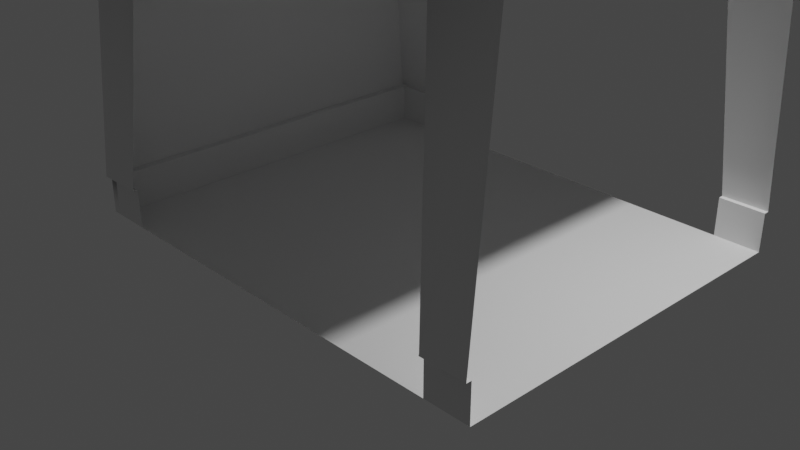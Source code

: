 # Source: TempleHallwayTcorner.blend  (saved by Blender 2.80.44; exported with 4.5.12 LTS)
import bpy
from mathutils import Matrix  # noqa: F401  (used for matrix-valued properties, if any)

bpy.ops.wm.read_factory_settings(use_empty=True)
scene = bpy.context.scene
scene.name = 'Scene'

# ---- collections
col_collection = bpy.data.collections.new('Collection'); scene.collection.children.link(col_collection)

# ---- world
world_world = bpy.data.worlds.new('World'); scene.world = world_world
world_world.use_nodes = True; world_world.node_tree.nodes.clear()
_N = world_world.node_tree.nodes; _L = world_world.node_tree.links
n0 = _N.new('ShaderNodeOutputWorld'); n0.name = 'World Output'; n0.location = (300, 300)
n1 = _N.new('ShaderNodeBackground'); n1.name = 'Background'; n1.location = (10, 300)
n1.inputs[0].default_value = (0.05088, 0.05088, 0.05088, 1.0)
_L.new(n1.outputs[0], n0.inputs[0])
n0.is_active_output = True
world_world.color = (0.05088, 0.05088, 0.05088)
world_world.use_sun_shadow = False
world_world.sun_shadow_jitter_overblur = 0.0

# ---- cameras
cam_camera = bpy.data.cameras.new('Camera')
cam_camera.clip_end = 100.0
cam_camera.ortho_scale = 7.314
cam_camera.dof.focus_distance = 0.0
cam_camera.dof.aperture_fstop = 128.0

# ---- lights
light_light = bpy.data.lights.new('Light', 'POINT')
light_light.transmission_factor = 0.0
light_light.cutoff_distance = 30.0
light_light.energy = 1000.0
light_light.shadow_buffer_clip_start = 1.001
light_light.shadow_soft_size = 0.1
light_light.shadow_maximum_resolution = 0.006
light_light.use_absolute_resolution = True

# ---- meshes
me_plane_001 = bpy.data.meshes.new('Plane.001')
me_plane_001.from_pydata([(2.163, 1.806, 3.35), (2.201, 1.806, 3.35), (-1.382, 1.806, 3.35), (-1.419, 1.806, 3.35), (2.883, 2.055, 0.409), (2.883, 2.0, 0.0), (2.883, 1.669, 3.397), (2.883, 2.0, 0.409), (2.883, 1.773, 3.35), (2.883, 1.81, 3.35), (-2.117, 2.0, 0.409), (-2.117, 2.055, 0.409), (-2.117, 1.773, 3.35), (-2.117, 2.0, 0.0), (-2.117, 1.81, 3.35), (-2.03, 2.055, 0.409), (-2.03, 2.0, 0.409), (-2.03, 2.0, 0.0), (-2.066, 1.773, 3.35), (-1.956, 1.669, 3.397), (2.391, 2.055, 0.409), (2.391, 2.05, 0.409), (2.391, 2.0, 0.409), (-1.609, 2.055, 0.409), (-1.609, 2.0, 0.409), (2.163, 1.81, 3.35), (2.201, 1.81, 3.35), (-1.419, 1.81, 3.35), (-1.382, 1.81, 3.35), (2.391, 2.0, 0.0), (-1.609, 2.0, 0.0), (2.163, -1.806, 3.35), (2.201, -1.806, 3.35), (-1.382, -1.806, 3.35), (-1.419, -1.806, 3.35), (2.883, -2.055, 0.409), (2.883, -2.0, 0.0), (2.883, -1.669, 3.397), (2.883, -2.0, 0.409), (2.883, -1.773, 3.35), (2.883, -1.81, 3.35), (-2.117, -2.0, 0.409), (-2.117, -2.055, 0.409), (-2.117, -1.773, 3.35), (-2.117, -2.0, 0.0), (-2.117, -1.81, 3.35), (-2.03, -2.055, 0.409), (-2.03, -2.0, 0.409), (-2.03, -2.0, 0.0), (-2.066, -1.773, 3.35), (-1.956, -1.669, 3.397), (2.391, -2.055, 0.409), (2.391, -2.05, 0.409), (2.391, -2.0, 0.409), (-1.609, -2.055, 0.409), (-1.609, -2.0, 0.409), (2.163, -1.81, 3.35), (2.201, -1.81, 3.35), (-1.419, -1.81, 3.35), (-1.382, -1.81, 3.35), (2.391, -2.0, 0.0), (-1.609, -2.0, 0.0), (-2.066, 0.0, 3.35), (-1.956, 0.0, 3.397), (-2.117, 0.0, 3.35), (2.883, 0.0, 3.397), (-2.03, 0.0, 0.0), (-2.117, 0.0, 0.409), (-2.03, 0.0, 0.409), (2.883, 0.0, 0.0)], [], [(9, 8, 18, 12, 14, 27, 3, 2, 28, 25, 0, 1, 26), (16, 15, 11, 10), (17, 13, 10, 16), (29, 5, 7, 22), (66, 17, 16, 68), (68, 16, 10, 67), (8, 6, 19, 18), (63, 62, 18, 19), (62, 64, 12, 18), (24, 23, 15, 16), (27, 14, 11, 15, 23), (26, 1, 0, 25), (28, 2, 3, 27), (24, 16, 17, 30), (21, 20, 4, 9, 26), (7, 4, 20, 21, 22), (19, 6, 65, 63), (64, 67, 10, 11, 14, 12), (69, 5, 29, 30, 17, 66), (40, 57, 32, 31, 56, 59, 33, 34, 58, 45, 43, 49, 39), (47, 41, 42, 46), (48, 47, 41, 44), (60, 53, 38, 36), (66, 68, 47, 48), (68, 67, 41, 47), (39, 49, 50, 37), (63, 50, 49, 62), (62, 49, 43, 64), (55, 47, 46, 54), (58, 54, 46, 42, 45), (57, 56, 31, 32), (59, 58, 34, 33), (55, 61, 48, 47), (52, 57, 40, 35, 51), (38, 53, 52, 51, 35), (50, 63, 65, 37), (64, 43, 45, 42, 41, 67), (69, 66, 48, 61, 60, 36)])
me_plane_001.polygons.foreach_set('use_smooth', [True] * 38)
_k = set([(4, 20), (5, 29), (6, 19), (7, 22), (8, 18), (10, 11), (10, 67), (11, 14), (11, 15), (15, 16), (15, 23), (16, 17), (16, 24), (16, 68), (17, 30), (17, 66), (18, 19), (18, 62), (19, 63), (20, 21), (25, 26), (27, 28), (35, 51), (36, 60), (37, 50), (38, 53), (39, 49), (41, 42), (41, 67), (42, 45), (42, 46), (46, 47), (46, 54), (47, 48), (47, 55), (47, 68), (48, 61), (48, 66), (49, 50), (49, 62), (50, 63), (51, 52), (56, 57), (58, 59)])
me_plane_001.attributes.new('sharp_edge', 'BOOLEAN', 'EDGE').data.foreach_set('value', [ (min(e.vertices), max(e.vertices)) in _k for e in me_plane_001.edges])
_uv = me_plane_001.uv_layers.new(name='Hallway')
_uv.uv.foreach_set('vector', [0.4921, 0.0004309, 0.4967, 0.0004309, 0.4967, 0.547, 0.4967, 0.5527, 0.4921, 0.5527, 0.4921, 0.4756, 0.4926, 0.4756, 0.4926, 0.4715, 0.4921, 0.4715, 0.4921, 0.07989, 0.4926, 0.07989, 0.4926, 0.07577, 0.4921, 0.07577, 0.9893, 0.006103, 0.9893, 0.0, 1.0, 0.0, 1.0, 0.006103, 0.7459, 0.5994, 0.7459, 0.609, 0.7962, 0.609, 0.7962, 0.5994, 0.7962, 0.6653, 0.7962, 0.7198, 0.7459, 0.7198, 0.7459, 0.6653, 0.9878, 0.6772, 0.9878, 0.8988, 0.9375, 0.8988, 0.9375, 0.6772, 0.9893, 0.2278, 0.9893, 0.006103, 1.0, 0.006103, 1.0, 0.2278, 0.4967, 0.0004309, 0.5094, 5.285e-08, 0.5094, 0.5345, 0.4967, 0.547, 0.7148, 0.5345, 0.7148, 0.547, 0.4967, 0.547, 0.5094, 0.5345, 0.7148, 0.547, 0.7148, 0.5527, 0.4967, 0.5527, 0.4967, 0.547, 0.9375, 0.006103, 0.9375, 0.0, 0.9893, 0.0, 0.9893, 0.006103, 0.3618, 0.5445, 0.4477, 0.5445, 0.4477, 0.8711, 0.437, 0.8711, 0.3852, 0.8711, 0.4628, 0.5445, 0.4623, 0.5445, 0.4623, 0.5486, 0.4628, 0.5486, 0.4618, 0.5486, 0.4623, 0.5486, 0.4623, 0.5445, 0.4618, 0.5445, 0.7962, 0.5527, 0.7962, 0.5994, 0.7459, 0.5994, 0.7459, 0.5527, 0.6014, 0.5527, 0.6014, 0.5527, 0.662, 0.5527, 0.662, 0.8793, 0.578, 0.8793, 0.4545, 0.5445, 0.4613, 0.5445, 0.4613, 0.599, 0.4607, 0.599, 0.4545, 0.599, 0.5094, 0.5345, 0.5094, 5.285e-08, 0.7148, 0.0, 0.7148, 0.5345, 0.3618, 0.7722, 1.833e-08, 0.7722, 0.0, 0.5506, 3.667e-09, 0.5445, 0.3618, 0.5717, 0.3618, 0.5758, 0.2461, 5.285e-08, 0.4921, 0.0, 0.4921, 0.05452, 0.4921, 0.4978, 0.4921, 0.5445, 0.2461, 0.5445, 0.9375, 0.0004308, 0.9375, 0.07577, 0.937, 0.07577, 0.937, 0.07989, 0.9375, 0.07989, 0.9375, 0.4715, 0.937, 0.4715, 0.937, 0.4756, 0.9375, 0.4756, 0.9375, 0.5527, 0.9329, 0.5527, 0.9329, 0.547, 0.9329, 0.0004308, 0.9893, 0.4494, 1.0, 0.4494, 1.0, 0.4555, 0.9893, 0.4555, 0.7459, 0.6186, 0.7962, 0.6186, 0.7962, 0.609, 0.7459, 0.609, 0.8465, 0.6072, 0.7962, 0.6072, 0.7962, 0.5527, 0.8465, 0.5527, 0.9878, 0.6772, 0.9375, 0.6772, 0.9375, 0.4555, 0.9878, 0.4555, 0.9893, 0.2278, 1.0, 0.2278, 1.0, 0.4494, 0.9893, 0.4494, 0.9329, 0.0004308, 0.9329, 0.547, 0.9202, 0.5345, 0.9202, 0.0, 0.7148, 0.5345, 0.9202, 0.5345, 0.9329, 0.547, 0.7148, 0.547, 0.7148, 0.547, 0.9329, 0.547, 0.9329, 0.5527, 0.7148, 0.5527, 0.9375, 0.4494, 0.9893, 0.4494, 0.9893, 0.4555, 0.9375, 0.4555, 0.4921, 0.8793, 0.5155, 0.5527, 0.5673, 0.5527, 0.578, 0.5527, 0.578, 0.8793, 0.4628, 0.5445, 0.4628, 0.5486, 0.4632, 0.5486, 0.4632, 0.5445, 0.4618, 0.5486, 0.4618, 0.5445, 0.4613, 0.5445, 0.4613, 0.5486, 0.7962, 0.6653, 0.7459, 0.6653, 0.7459, 0.6186, 0.7962, 0.6186, 0.6853, 0.8793, 0.662, 0.5527, 0.7459, 0.5527, 0.7459, 0.8793, 0.6853, 0.8793, 0.4545, 0.5445, 0.4545, 0.599, 0.4483, 0.599, 0.4477, 0.599, 0.4477, 0.5445, 0.9202, 0.5345, 0.7148, 0.5345, 0.7148, 0.0, 0.9202, 0.0, 0.3618, 0.7722, 0.3618, 0.9687, 0.3618, 0.9728, 4.033e-08, 1.0, 4.4e-08, 0.9939, 1.833e-08, 0.7722, 0.2461, 5.285e-08, 0.2461, 0.5445, 1.027e-07, 0.5445, 1.027e-07, 0.4978, 0.0, 0.05452, 0.0, 1.057e-07])
me_plane_001.use_remesh_preserve_volume = False
me_plane_001.use_remesh_preserve_attributes = False
me_plane_001.use_mirror_vertex_groups = False
me_plane_001.update()
me_plane_001.normals_split_custom_set([tuple(v) for v in zip(*[iter([0.002824, -0.6772, -0.7358, 0.0, 4.361e-07, -1.0, 0.0, 2.908e-07, -1.0, 0.7071, 1.542e-07, -0.7071, 0.5818, -0.5507, -0.5985, 3.508e-08, -0.4176, -0.9086, 0.0, 2.181e-07, -1.0, 0.0, 2.181e-07, -1.0, 0.0, 2.181e-07, -1.0, 0.0, 1.514e-05, -1.0, 0.0, 1.514e-05, -1.0, 0.0, 1.514e-05, -1.0, 0.001742, -0.4176, -0.9086, 0.0, 0.0, 1.0, 0.0, 0.0, 1.0, 0.0, 0.0, 1.0, 0.0, 0.0, 1.0, 0.0, 1.0, 0.0, 0.0, 1.0, 0.0, 0.0, 1.0, 0.0, 0.0, 1.0, 0.0, 0.0, -1.0, 0.0, 0.0, -1.0, 0.0, 0.0, -1.0, 0.0, 0.0, -1.0, 0.0, 1.0, 0.0, 0.0, 1.0, 0.0, 0.0, 1.0, 0.0, 0.0, 1.0, 0.0, 0.0, 0.0, 0.0, 1.0, 0.0, 0.0, 1.0, 0.0, 0.0, 1.0, 0.0, 0.0, 1.0, 0.0, -0.4172, -0.9088, 0.0, -0.4172, -0.9088, 0.0, -0.4172, -0.9088, 0.0, -0.4172, -0.9088, 0.3972, 0.0, -0.9177, 0.3972, 0.0, -0.9177, 0.3972, 0.0, -0.9177, 0.3972, 0.0, -0.9177, 0.0, 0.0, -1.0, 0.7071, 0.0, -0.7071, 0.7071, 1.542e-07, -0.7071, 0.0, 2.908e-07, -1.0, 0.0, 0.0, 1.0, 0.0, 0.0, 1.0, 0.0, 0.0, 1.0, 0.0, 0.0, 1.0, 3.508e-08, -0.4176, -0.9086, 0.5818, -0.5507, -0.5985, 8.372e-08, -0.9965, -0.08308, 8.372e-08, -0.9965, -0.08308, 8.372e-08, -0.9965, -0.08308, 0.001742, -0.4176, -0.9086, 0.0, 1.514e-05, -1.0, 0.0, 1.514e-05, -1.0, 0.0, 1.514e-05, -1.0, 0.0, 2.181e-07, -1.0, 0.0, 2.181e-07, -1.0, 0.0, 2.181e-07, -1.0, 3.508e-08, -0.4176, -0.9086, 0.0, -1.0, 0.0, 0.0, -1.0, 0.0, 0.0, -1.0, 0.0, 0.0, -1.0, 0.0, 0.004156, -0.9966, -0.08282, 0.004156, -0.9966, -0.08282, 0.004156, -0.9966, -0.08282, 0.002824, -0.6772, -0.7358, 0.001742, -0.4176, -0.9086, 0.0, 0.0, 1.0, 0.0, 0.0, 1.0, 0.0, 0.0, 1.0, 0.0, 0.0, 1.0, 0.0, 0.0, 1.0, 0.0, 0.0, -1.0, 0.0, 0.0, -1.0, 0.0, 0.0, -1.0, 0.0, 0.0, -1.0, 0.7071, 0.0, -0.7071, 1.0, 0.0, 0.0, 1.0, 0.0, 0.0, 1.0, 0.0, 0.0, 0.5818, -0.5507, -0.5985, 0.7071, 1.542e-07, -0.7071, 0.0, 0.0, 1.0, 0.0, 0.0, 1.0, 0.0, 0.0, 1.0, 0.0, 0.0, 1.0, 0.0, 0.0, 1.0, 0.0, 0.0, 1.0, 0.002824, 0.6772, -0.7358, 0.001742, 0.4176, -0.9086, 0.0, -1.514e-05, -1.0, 0.0, -1.514e-05, -1.0, 0.0, -1.514e-05, -1.0, 0.0, -2.181e-07, -1.0, 0.0, -2.181e-07, -1.0, 0.0, -2.181e-07, -1.0, 3.508e-08, 0.4176, -0.9086, 0.5818, 0.5507, -0.5985, 0.7071, -1.542e-07, -0.7071, 0.0, -2.908e-07, -1.0, 0.0, -4.361e-07, -1.0, 0.0, 0.0, 1.0, 0.0, 0.0, 1.0, 0.0, 0.0, 1.0, 0.0, 0.0, 1.0, 0.0, -1.0, 0.0, 0.0, -1.0, 0.0, 0.0, -1.0, 0.0, 0.0, -1.0, 0.0, 0.0, 1.0, 0.0, 0.0, 1.0, 0.0, 0.0, 1.0, 0.0, 0.0, 1.0, 0.0, 1.0, 0.0, 0.0, 1.0, 0.0, 0.0, 1.0, 0.0, 0.0, 1.0, 0.0, 0.0, 0.0, 0.0, 1.0, 0.0, 0.0, 1.0, 0.0, 0.0, 1.0, 0.0, 0.0, 1.0, 0.0, 0.4172, -0.9088, 0.0, 0.4172, -0.9088, 0.0, 0.4172, -0.9088, 0.0, 0.4172, -0.9088, 0.3972, 0.0, -0.9177, 0.3972, 0.0, -0.9177, 0.3972, 0.0, -0.9177, 0.3972, 0.0, -0.9177, 0.0, 0.0, -1.0, 0.0, -2.908e-07, -1.0, 0.7071, -1.542e-07, -0.7071, 0.7071, 0.0, -0.7071, 0.0, 0.0, 1.0, 0.0, 0.0, 1.0, 0.0, 0.0, 1.0, 0.0, 0.0, 1.0, 3.508e-08, 0.4176, -0.9086, 8.372e-08, 0.9965, -0.08308, 8.372e-08, 0.9965, -0.08308, 8.372e-08, 0.9965, -0.08308, 0.5818, 0.5507, -0.5985, 0.001742, 0.4176, -0.9086, 0.0, -1.514e-05, -1.0, 0.0, -1.514e-05, -1.0, 0.0, -1.514e-05, -1.0, 0.0, -2.181e-07, -1.0, 3.508e-08, 0.4176, -0.9086, 0.0, -2.181e-07, -1.0, 0.0, -2.181e-07, -1.0, 0.0, 1.0, 0.0, 0.0, 1.0, 0.0, 0.0, 1.0, 0.0, 0.0, 1.0, 0.0, 0.004156, 0.9966, -0.08282, 0.001742, 0.4176, -0.9086, 0.002824, 0.6772, -0.7358, 0.004156, 0.9966, -0.08282, 0.004156, 0.9966, -0.08282, 8.595e-09, 0.0, 1.0, 8.595e-09, 0.0, 1.0, 8.595e-09, 0.0, 1.0, 8.595e-09, 0.0, 1.0, 8.595e-09, 0.0, 1.0, 0.0, 0.0, -1.0, 0.0, 0.0, -1.0, 0.0, 0.0, -1.0, 0.0, 0.0, -1.0, 0.7071, 0.0, -0.7071, 0.7071, -1.542e-07, -0.7071, 0.5818, 0.5507, -0.5985, 1.0, 0.0, 0.0, 1.0, 0.0, 0.0, 1.0, 0.0, 0.0, 0.0, 0.0, 1.0, 0.0, 0.0, 1.0, 0.0, 0.0, 1.0, 0.0, 0.0, 1.0, 0.0, 0.0, 1.0, 0.0, 0.0, 1.0])] * 3)])

# ---- objects
ob_light = bpy.data.objects.new('Light', light_light)
ob_camera = bpy.data.objects.new('Camera', cam_camera)
ob_hallwaycorner = bpy.data.objects.new('HallwayCorner', me_plane_001)

# ---- transforms, parenting, visibility, modifiers, constraints
ob_light.location = (4.076, 1.005, 5.904)
ob_light.rotation_euler = (0.6503, 0.05522, 1.866)
ob_light.lock_rotations_4d = False
ob_light.empty_display_type = 'ARROWS'
ob_light.color = (0.0, 0.0, 0.0, 0.0)
ob_light.lineart.crease_threshold = 0.0
ob_camera.location = (7.359, -6.926, 4.958)
ob_camera.rotation_euler = (1.109, 0.0, 0.8149)
ob_camera.lock_rotations_4d = False
ob_camera.empty_display_type = 'ARROWS'
ob_camera.color = (0.0, 0.0, 0.0, 0.0)
ob_camera.display_type = 'WIRE'
ob_camera.lineart.crease_threshold = 0.0
ob_hallwaycorner.location = (0.0, 0.0, 0.0)
ob_hallwaycorner.rotation_euler = (-1.629e-07, 0.0, 0.0)
ob_hallwaycorner.color = (0.8, 0.8, 0.8, 1.0)
ob_hallwaycorner.lineart.crease_threshold = 0.0

# ---- collection membership
col_collection.objects.link(ob_light)
col_collection.objects.link(ob_camera)
col_collection.objects.link(ob_hallwaycorner)

# ---- scene / render settings (as saved in the file)
scene.camera = ob_camera
scene.frame_start = 1; scene.frame_end = 250; scene.frame_set(2)
scene.render.engine = 'BLENDER_EEVEE_NEXT'
scene.cycles.use_denoising = False
scene.cycles.samples = 128
scene.cycles.sampling_pattern = 'TABULATED_SOBOL'
scene.cycles.use_adaptive_sampling = False
scene.cycles.use_light_tree = False
scene.view_settings.view_transform = 'Filmic'
bpy.context.view_layer.update()
